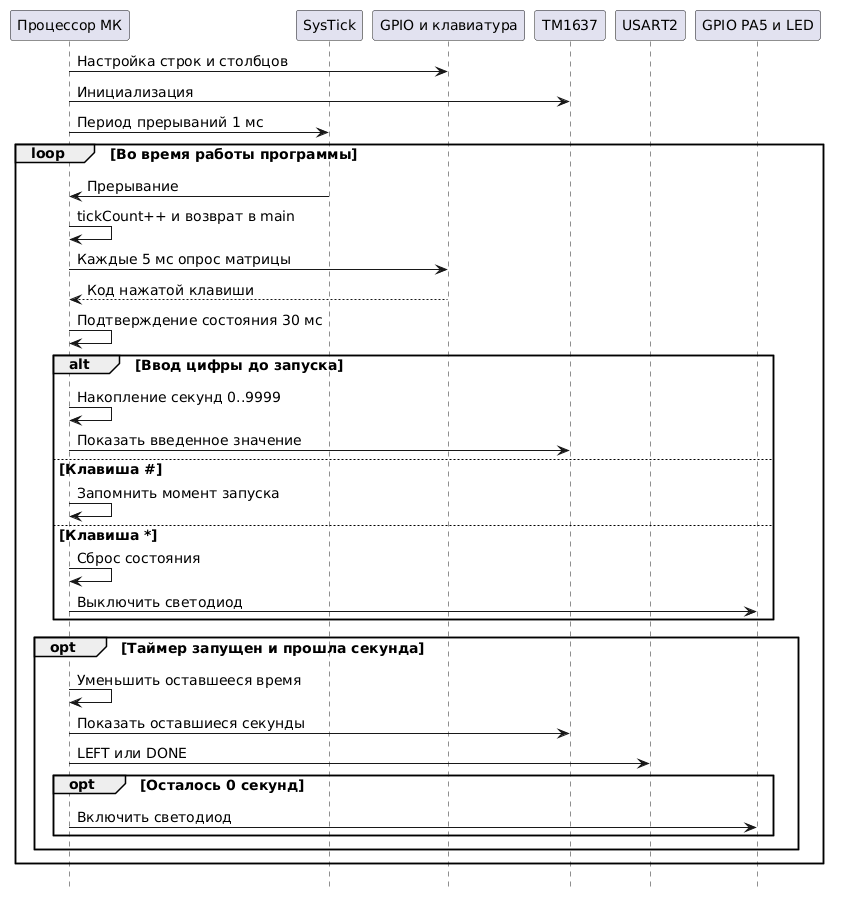

The diagram above was rendered by PlantUML. Its source (embedded in the PNG):
@startuml
skinparam backgroundColor white
skinparam defaultFontName DejaVu Sans
skinparam defaultFontSize 14
hide footbox
participant "Процессор МК" as CPU
participant "SysTick" as ST
participant "GPIO и клавиатура" as KEY
participant "TM1637" as DISP
participant "USART2" as UART
participant "GPIO PA5 и LED" as LED
CPU -> KEY: Настройка строк и столбцов
CPU -> DISP: Инициализация
CPU -> ST: Период прерываний 1 мс
loop Во время работы программы
 ST -> CPU: Прерывание
 CPU -> CPU: tickCount++ и возврат в main
 CPU -> KEY: Каждые 5 мс опрос матрицы
 KEY --> CPU: Код нажатой клавиши
 CPU -> CPU: Подтверждение состояния 30 мс
 alt Ввод цифры до запуска
  CPU -> CPU: Накопление секунд 0..9999
  CPU -> DISP: Показать введенное значение
 else Клавиша #
  CPU -> CPU: Запомнить момент запуска
 else Клавиша *
  CPU -> CPU: Сброс состояния
  CPU -> LED: Выключить светодиод
 end
 opt Таймер запущен и прошла секунда
  CPU -> CPU: Уменьшить оставшееся время
  CPU -> DISP: Показать оставшиеся секунды
  CPU -> UART: LEFT или DONE
  opt Осталось 0 секунд
   CPU -> LED: Включить светодиод
  end
 end
end
@enduml